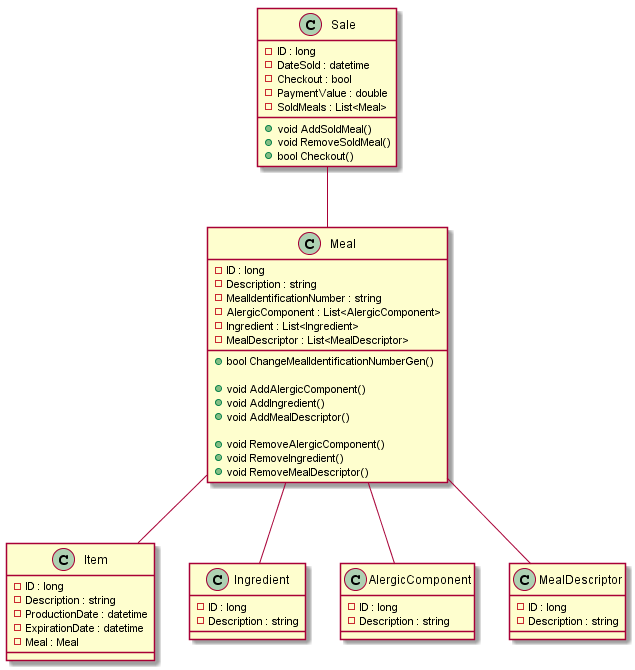

The diagram above was rendered by PlantUML. Its source (embedded in the PNG):
@startuml ModelDiagram
class Meal {
    -ID : long
    -Description : string
    -MealIdentificationNumber : string
    -AlergicComponent : List<AlergicComponent>
    -Ingredient : List<Ingredient>
    -MealDescriptor : List<MealDescriptor>
    
    +bool ChangeMealIdentificationNumberGen()

    +void AddAlergicComponent()
    +void AddIngredient()
    +void AddMealDescriptor()

    +void RemoveAlergicComponent()
    +void RemoveIngredient()
    +void RemoveMealDescriptor()
}

class Item {
    -ID : long
    -Description : string
    -ProductionDate : datetime
    -ExpirationDate : datetime
    -Meal : Meal
}

class Ingredient {
    -ID : long
    -Description : string
}

class AlergicComponent {
    -ID : long
    -Description : string
}

class MealDescriptor {
    -ID : long
    -Description : string
}

class Sale {
    -ID : long
    -DateSold : datetime
    -Checkout : bool
    -PaymentValue : double
    -SoldMeals : List<Meal>

    +void AddSoldMeal()
    +void RemoveSoldMeal()
    +bool Checkout()
}

Meal -- Item
Meal -- AlergicComponent
Meal -- MealDescriptor
Meal -- Ingredient

Sale -- Meal
@enduml